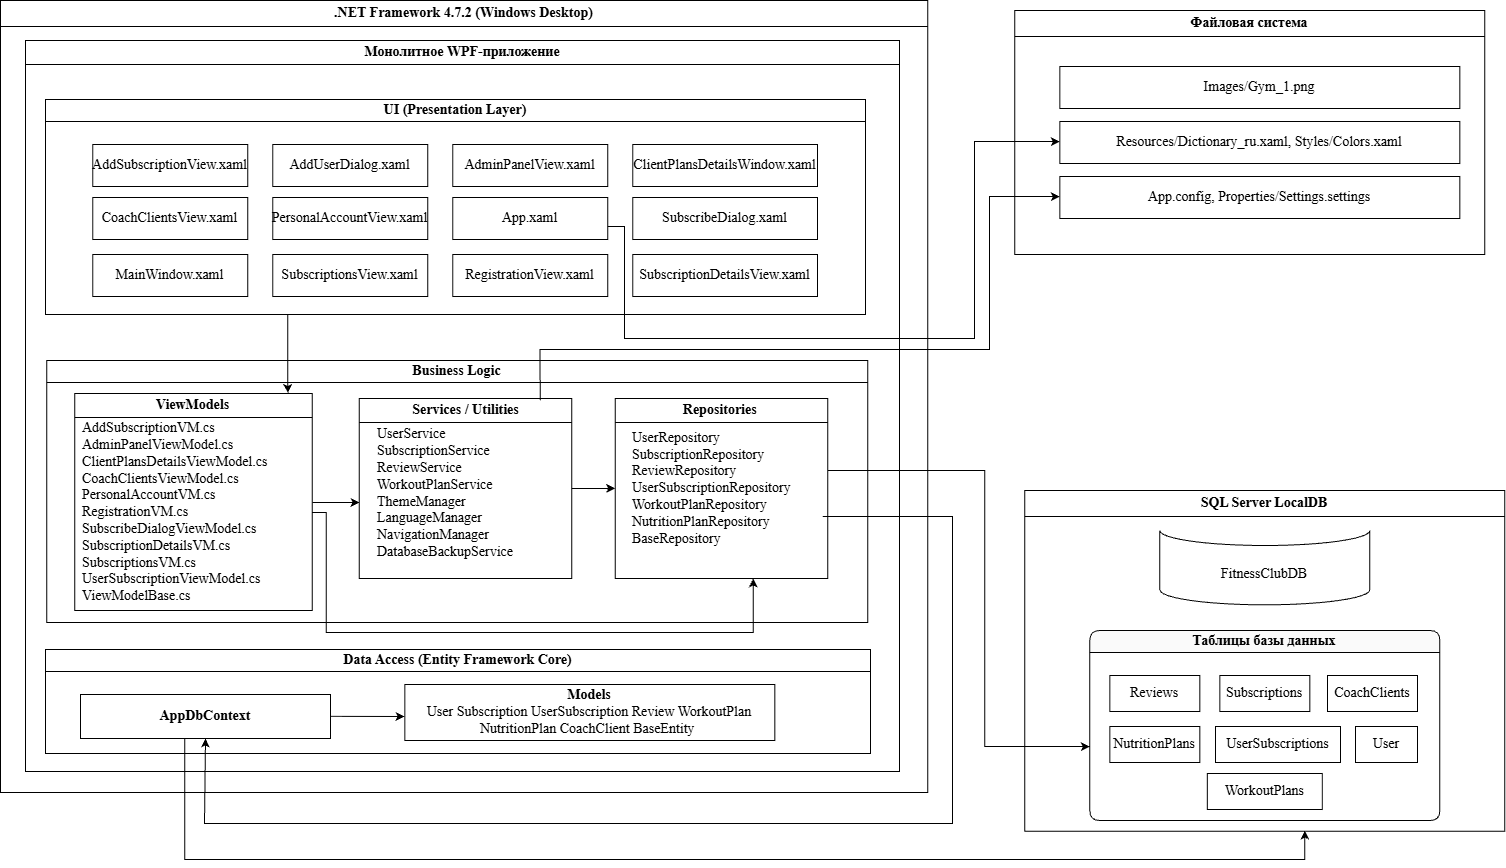

The diagram above was exported from draw.io. Its source (the exported page's mxGraphModel, read from the mxfile embedded in the PNG):
<mxGraphModel dx="63" dy="993" grid="0" gridSize="10" guides="1" tooltips="1" connect="1" arrows="1" fold="1" page="1" pageScale="1" pageWidth="1654" pageHeight="1169" math="0" shadow="0">
  <root>
    <mxCell id="0" />
    <mxCell id="1" parent="0" />
    <mxCell id="ouVfGpyxBDxrH55nrl9G-150" parent="1" style="swimlane;whiteSpace=wrap;html=1;rounded=0;fillColor=#FFFFFF;strokeColor=#000000;fontStyle=1;startSize=26;fontFamily=Times New Roman;fontSize=14;" value=".NET Framework 4.7.2 (Windows Desktop)" vertex="1">
      <mxGeometry height="792" width="927.33" x="1742" y="88" as="geometry" />
    </mxCell>
    <mxCell id="ouVfGpyxBDxrH55nrl9G-151" parent="ouVfGpyxBDxrH55nrl9G-150" style="swimlane;whiteSpace=wrap;html=1;rounded=0;fillColor=#FFFFFF;strokeColor=#000000;fontStyle=1;startSize=24;fontFamily=Times New Roman;fontSize=14;" value="Монолитное WPF-приложение" vertex="1">
      <mxGeometry height="731" width="874" x="25" y="40" as="geometry" />
    </mxCell>
    <mxCell id="ouVfGpyxBDxrH55nrl9G-152" parent="ouVfGpyxBDxrH55nrl9G-151" style="swimlane;whiteSpace=wrap;html=1;rounded=0;fillColor=#FFFFFF;strokeColor=#000000;fontStyle=1;startSize=22;fontFamily=Times New Roman;fontSize=14;" value="UI (Presentation Layer)" vertex="1">
      <mxGeometry height="215" width="820" x="20" y="59" as="geometry" />
    </mxCell>
    <mxCell id="ouVfGpyxBDxrH55nrl9G-153" parent="ouVfGpyxBDxrH55nrl9G-152" style="rounded=0;whiteSpace=wrap;html=1;fillColor=#ffffff;strokeColor=#000000;fontFamily=Times New Roman;fontSize=14;" value="AddSubscriptionView.xaml" vertex="1">
      <mxGeometry height="42" width="155" x="47.25" y="45" as="geometry" />
    </mxCell>
    <mxCell id="ouVfGpyxBDxrH55nrl9G-154" parent="ouVfGpyxBDxrH55nrl9G-152" style="rounded=0;whiteSpace=wrap;html=1;fillColor=#ffffff;strokeColor=#000000;fontFamily=Times New Roman;fontSize=14;" value="CoachClientsView.xaml" vertex="1">
      <mxGeometry height="42" width="155" x="47.25" y="98" as="geometry" />
    </mxCell>
    <mxCell id="ouVfGpyxBDxrH55nrl9G-155" parent="ouVfGpyxBDxrH55nrl9G-152" style="rounded=0;whiteSpace=wrap;html=1;fillColor=#ffffff;strokeColor=#000000;fontFamily=Times New Roman;fontSize=14;" value="AddUserDialog.xaml" vertex="1">
      <mxGeometry height="42" width="155" x="227.25" y="45" as="geometry" />
    </mxCell>
    <mxCell id="ouVfGpyxBDxrH55nrl9G-156" parent="ouVfGpyxBDxrH55nrl9G-152" style="rounded=0;whiteSpace=wrap;html=1;fillColor=#ffffff;strokeColor=#000000;fontFamily=Times New Roman;fontSize=14;" value="PersonalAccountView.xaml" vertex="1">
      <mxGeometry height="42" width="155" x="227.25" y="98" as="geometry" />
    </mxCell>
    <mxCell id="ouVfGpyxBDxrH55nrl9G-157" parent="ouVfGpyxBDxrH55nrl9G-152" style="rounded=0;whiteSpace=wrap;html=1;fillColor=#ffffff;strokeColor=#000000;fontFamily=Times New Roman;fontSize=14;" value="AdminPanelView.xaml" vertex="1">
      <mxGeometry height="42" width="155" x="407.25" y="45" as="geometry" />
    </mxCell>
    <mxCell id="ouVfGpyxBDxrH55nrl9G-158" parent="ouVfGpyxBDxrH55nrl9G-152" style="rounded=0;whiteSpace=wrap;html=1;fillColor=#ffffff;strokeColor=#000000;fontFamily=Times New Roman;fontSize=14;" value="App.xaml" vertex="1">
      <mxGeometry height="42" width="155" x="407.25" y="98" as="geometry" />
    </mxCell>
    <mxCell id="ouVfGpyxBDxrH55nrl9G-159" parent="ouVfGpyxBDxrH55nrl9G-152" style="rounded=0;whiteSpace=wrap;html=1;fillColor=#ffffff;strokeColor=#000000;fontFamily=Times New Roman;fontSize=14;" value="ClientPlansDetailsWindow.xaml" vertex="1">
      <mxGeometry height="42" width="184.75" x="587.25" y="45" as="geometry" />
    </mxCell>
    <mxCell id="ouVfGpyxBDxrH55nrl9G-160" parent="ouVfGpyxBDxrH55nrl9G-152" style="rounded=0;whiteSpace=wrap;html=1;fillColor=#ffffff;strokeColor=#000000;fontFamily=Times New Roman;fontSize=14;" value="SubscribeDialog.xaml" vertex="1">
      <mxGeometry height="42" width="184.75" x="587.25" y="98" as="geometry" />
    </mxCell>
    <mxCell id="ouVfGpyxBDxrH55nrl9G-161" parent="ouVfGpyxBDxrH55nrl9G-152" style="rounded=0;whiteSpace=wrap;html=1;fillColor=#ffffff;strokeColor=#000000;fontFamily=Times New Roman;fontSize=14;" value="SubscriptionDetailsView.xaml" vertex="1">
      <mxGeometry height="42" width="184.75" x="587.25" y="155" as="geometry" />
    </mxCell>
    <mxCell id="ouVfGpyxBDxrH55nrl9G-162" parent="ouVfGpyxBDxrH55nrl9G-152" style="rounded=0;whiteSpace=wrap;html=1;fillColor=#ffffff;strokeColor=#000000;fontFamily=Times New Roman;fontSize=14;" value="SubscriptionsView.xaml" vertex="1">
      <mxGeometry height="42" width="155" x="227.25" y="155" as="geometry" />
    </mxCell>
    <mxCell id="ouVfGpyxBDxrH55nrl9G-163" parent="ouVfGpyxBDxrH55nrl9G-152" style="rounded=0;whiteSpace=wrap;html=1;fillColor=#ffffff;strokeColor=#000000;fontFamily=Times New Roman;fontSize=14;" value="RegistrationView.xaml" vertex="1">
      <mxGeometry height="42" width="155" x="407.25" y="155" as="geometry" />
    </mxCell>
    <mxCell id="ouVfGpyxBDxrH55nrl9G-164" parent="ouVfGpyxBDxrH55nrl9G-152" style="rounded=0;whiteSpace=wrap;html=1;fillColor=#ffffff;strokeColor=#000000;fontFamily=Times New Roman;fontSize=14;" value="MainWindow.xaml" vertex="1">
      <mxGeometry height="42" width="155" x="47.25" y="155" as="geometry" />
    </mxCell>
    <mxCell id="ouVfGpyxBDxrH55nrl9G-166" parent="ouVfGpyxBDxrH55nrl9G-151" style="swimlane;whiteSpace=wrap;html=1;rounded=0;fillColor=#FFFFFF;strokeColor=#000000;fontStyle=1;startSize=22;fontFamily=Times New Roman;fontSize=14;" value="Business Logic" vertex="1">
      <mxGeometry height="262" width="821" x="21.33" y="320" as="geometry" />
    </mxCell>
    <mxCell id="ouVfGpyxBDxrH55nrl9G-167" parent="ouVfGpyxBDxrH55nrl9G-166" style="swimlane;whiteSpace=wrap;html=1;rounded=0;fillColor=#ffffff;strokeColor=#000000;fontStyle=1;startSize=24;fontFamily=Times New Roman;fontSize=14;" value="&lt;span style=&quot;text-align: left;&quot;&gt;ViewModels&lt;/span&gt;" vertex="1">
      <mxGeometry height="217" width="237.33" x="28" y="33" as="geometry" />
    </mxCell>
    <mxCell id="ouVfGpyxBDxrH55nrl9G-199" parent="ouVfGpyxBDxrH55nrl9G-167" style="text;html=1;whiteSpace=wrap;strokeColor=none;fillColor=none;align=left;verticalAlign=middle;rounded=0;fontFamily=Times New Roman;fontSize=14;" value="AddSubscriptionVM.cs&lt;div&gt;AdminPanelViewModel.cs&lt;/div&gt;&lt;div&gt;ClientPlansDetailsViewModel.cs&lt;/div&gt;&lt;div&gt;CoachClientsViewModel.cs&lt;/div&gt;&lt;div&gt;PersonalAccountVM.cs&lt;/div&gt;&lt;div&gt;RegistrationVM.cs&lt;/div&gt;&lt;div&gt;SubscribeDialogViewModel.cs&lt;/div&gt;&lt;div&gt;SubscriptionDetailsVM.cs&lt;/div&gt;&lt;div&gt;SubscriptionsVM.cs&lt;/div&gt;&lt;div&gt;UserSubscriptionViewModel.cs&lt;/div&gt;&lt;div&gt;ViewModelBase.cs&lt;/div&gt;" vertex="1">
      <mxGeometry height="30" width="60" x="5.67349609375" y="103.99666666666651" as="geometry" />
    </mxCell>
    <mxCell id="ouVfGpyxBDxrH55nrl9G-168" parent="ouVfGpyxBDxrH55nrl9G-166" style="swimlane;whiteSpace=wrap;html=1;rounded=0;fillColor=#ffffff;strokeColor=#000000;fontStyle=1;startSize=24;fontFamily=Times New Roman;fontSize=14;" value="&lt;span style=&quot;text-align: left;&quot;&gt;Services / Utilities&lt;/span&gt;" vertex="1">
      <mxGeometry height="180" width="212.67" x="312.33" y="38" as="geometry" />
    </mxCell>
    <mxCell id="ouVfGpyxBDxrH55nrl9G-200" parent="ouVfGpyxBDxrH55nrl9G-168" style="text;html=1;whiteSpace=wrap;strokeColor=none;fillColor=none;align=left;verticalAlign=middle;rounded=0;fontFamily=Times New Roman;fontSize=14;" value="&lt;div&gt;UserService&amp;nbsp;&lt;/div&gt;&lt;div&gt;SubscriptionService&lt;/div&gt;&lt;div&gt;ReviewService&amp;nbsp;&lt;/div&gt;&lt;div&gt;WorkoutPlanService&lt;/div&gt;&lt;div&gt;ThemeManager&lt;/div&gt;&lt;div&gt;LanguageManager&amp;nbsp;&lt;/div&gt;&lt;div&gt;NavigationManager&amp;nbsp;&lt;/div&gt;&lt;div&gt;DatabaseBackupService&amp;nbsp;&lt;/div&gt;" vertex="1">
      <mxGeometry height="30" width="120" x="16.33999999999993" y="80" as="geometry" />
    </mxCell>
    <mxCell id="ouVfGpyxBDxrH55nrl9G-169" parent="ouVfGpyxBDxrH55nrl9G-166" style="swimlane;whiteSpace=wrap;html=1;rounded=0;fillColor=#ffffff;strokeColor=#000000;fontStyle=1;startSize=24;fontFamily=Times New Roman;fontSize=14;" value="&lt;span style=&quot;text-align: left;&quot;&gt;Repositories&amp;nbsp;&lt;/span&gt;" vertex="1">
      <mxGeometry height="180" width="212.67" x="568.33" y="38" as="geometry" />
    </mxCell>
    <mxCell id="ouVfGpyxBDxrH55nrl9G-201" parent="ouVfGpyxBDxrH55nrl9G-169" style="text;html=1;whiteSpace=wrap;strokeColor=none;fillColor=none;align=left;verticalAlign=middle;rounded=0;fontFamily=Times New Roman;fontSize=14;" value="&lt;div&gt;&lt;font style=&quot;color: rgb(0, 0, 0);&quot;&gt;&lt;span&gt;UserRepository&amp;nbsp;&lt;/span&gt;&lt;/font&gt;&lt;/div&gt;&lt;div&gt;&lt;font style=&quot;color: rgb(0, 0, 0);&quot;&gt;&lt;span&gt;SubscriptionRepository&amp;nbsp;&lt;/span&gt;&lt;/font&gt;&lt;/div&gt;&lt;div&gt;&lt;font style=&quot;color: rgb(0, 0, 0);&quot;&gt;&lt;span&gt;ReviewRepository&lt;/span&gt;&lt;/font&gt;&lt;/div&gt;&lt;div&gt;&lt;font style=&quot;color: rgb(0, 0, 0);&quot;&gt;&lt;span&gt;UserSubscriptionRepository&lt;/span&gt;&lt;/font&gt;&lt;/div&gt;&lt;div&gt;&lt;font style=&quot;color: rgb(0, 0, 0);&quot;&gt;&lt;span&gt;WorkoutPlanRepository&amp;nbsp;&lt;/span&gt;&lt;/font&gt;&lt;/div&gt;&lt;div&gt;&lt;font style=&quot;color: rgb(0, 0, 0);&quot;&gt;&lt;span&gt;NutritionPlanRepository&lt;/span&gt;&lt;/font&gt;&lt;/div&gt;&lt;div&gt;&lt;font style=&quot;color: rgb(0, 0, 0);&quot;&gt;&lt;span&gt;BaseRepository&amp;nbsp;&lt;/span&gt;&lt;/font&gt;&lt;/div&gt;" vertex="1">
      <mxGeometry height="30" width="180" x="15.329999999999927" y="75" as="geometry" />
    </mxCell>
    <mxCell id="ouVfGpyxBDxrH55nrl9G-170" parent="ouVfGpyxBDxrH55nrl9G-151" style="swimlane;whiteSpace=wrap;html=1;rounded=0;fillColor=#FFFFFF;strokeColor=#000000;fontStyle=1;startSize=22;fontFamily=Times New Roman;fontSize=14;" value="Data Access (Entity Framework Core)" vertex="1">
      <mxGeometry height="104" width="825" x="20" y="609" as="geometry" />
    </mxCell>
    <mxCell id="ouVfGpyxBDxrH55nrl9G-171" parent="ouVfGpyxBDxrH55nrl9G-170" style="rounded=0;whiteSpace=wrap;html=1;fillColor=#ffffff;strokeColor=#000000;fontStyle=1;fontFamily=Times New Roman;fontSize=14;" value="AppDbContext" vertex="1">
      <mxGeometry height="44" width="250" x="35" y="45" as="geometry" />
    </mxCell>
    <mxCell id="ouVfGpyxBDxrH55nrl9G-172" parent="ouVfGpyxBDxrH55nrl9G-170" style="rounded=0;whiteSpace=wrap;html=1;fillColor=#ffffff;strokeColor=#000000;fontFamily=Times New Roman;fontSize=14;" value="&lt;b&gt;Models&lt;/b&gt;&lt;br&gt;User Subscription UserSubscription Review WorkoutPlan NutritionPlan CoachClient BaseEntity&amp;nbsp;" vertex="1">
      <mxGeometry height="56" width="370" x="359.33" y="35" as="geometry" />
    </mxCell>
    <mxCell id="ouVfGpyxBDxrH55nrl9G-192" edge="1" parent="ouVfGpyxBDxrH55nrl9G-170" style="endArrow=classic;endFill=1;rounded=0;html=1;strokeColor=#000000;edgeStyle=orthogonalEdgeStyle;entryX=0.5;entryY=1;entryDx=0;entryDy=0;fontFamily=Times New Roman;fontSize=14;" target="ouVfGpyxBDxrH55nrl9G-171" value="">
      <mxGeometry relative="1" as="geometry">
        <Array as="points">
          <mxPoint x="907" y="-133" />
          <mxPoint x="907" y="174" />
          <mxPoint x="159" y="174" />
          <mxPoint x="159" y="89" />
        </Array>
        <mxPoint x="777.3299999999999" y="-133" as="sourcePoint" />
        <mxPoint x="157.32999999999993" y="90.00000000000045" as="targetPoint" />
      </mxGeometry>
    </mxCell>
    <mxCell id="ouVfGpyxBDxrH55nrl9G-193" edge="1" parent="ouVfGpyxBDxrH55nrl9G-170" style="endArrow=classic;endFill=1;rounded=0;html=1;strokeColor=#000000;fontFamily=Times New Roman;fontSize=14;" value="">
      <mxGeometry relative="1" as="geometry">
        <mxPoint x="285" y="66.85308400976044" as="sourcePoint" />
        <mxPoint x="359" y="67" as="targetPoint" />
      </mxGeometry>
    </mxCell>
    <mxCell id="ouVfGpyxBDxrH55nrl9G-188" edge="1" parent="ouVfGpyxBDxrH55nrl9G-151" style="endArrow=classic;rounded=0;html=1;strokeColor=#000000;edgeStyle=orthogonalEdgeStyle;endFill=1;fontFamily=Times New Roman;fontSize=14;entryX=0.898;entryY=-0.002;entryDx=0;entryDy=0;entryPerimeter=0;" target="ouVfGpyxBDxrH55nrl9G-167" value="">
      <mxGeometry relative="1" as="geometry">
        <Array as="points">
          <mxPoint x="262" y="346" />
          <mxPoint x="263" y="346" />
        </Array>
        <mxPoint x="262.32999999999976" y="274" as="sourcePoint" />
        <mxPoint x="262" y="352" as="targetPoint" />
      </mxGeometry>
    </mxCell>
    <mxCell id="ouVfGpyxBDxrH55nrl9G-173" parent="1" style="swimlane;whiteSpace=wrap;html=1;rounded=0;fillColor=#FFFFFF;strokeColor=#000000;fontStyle=1;startSize=26;fontFamily=Times New Roman;fontSize=14;" value="SQL Server LocalDB" vertex="1">
      <mxGeometry height="340.67" width="480" x="2766.33" y="578" as="geometry" />
    </mxCell>
    <mxCell id="ouVfGpyxBDxrH55nrl9G-175" parent="ouVfGpyxBDxrH55nrl9G-173" style="swimlane;whiteSpace=wrap;html=1;rounded=1;fillColor=#fafafa;strokeColor=#000000;fontStyle=1;startSize=22;fontFamily=Times New Roman;fontSize=14;" value="Таблицы базы данных" vertex="1">
      <mxGeometry height="190" width="350" x="65" y="140" as="geometry" />
    </mxCell>
    <mxCell id="ouVfGpyxBDxrH55nrl9G-176" parent="ouVfGpyxBDxrH55nrl9G-175" style="rounded=0;whiteSpace=wrap;html=1;fillColor=#ffffff;strokeColor=#000000;fontFamily=Times New Roman;fontSize=14;" value="&lt;span&gt;Reviews&lt;/span&gt;" vertex="1">
      <mxGeometry height="36" width="90" x="20" y="45" as="geometry" />
    </mxCell>
    <mxCell id="ouVfGpyxBDxrH55nrl9G-177" parent="ouVfGpyxBDxrH55nrl9G-175" style="rounded=0;whiteSpace=wrap;html=1;fillColor=#ffffff;strokeColor=#000000;fontFamily=Times New Roman;fontSize=14;" value="&lt;span&gt;Subscriptions&lt;/span&gt;" vertex="1">
      <mxGeometry height="36" width="90" x="130" y="45" as="geometry" />
    </mxCell>
    <mxCell id="ouVfGpyxBDxrH55nrl9G-178" parent="ouVfGpyxBDxrH55nrl9G-175" style="rounded=0;whiteSpace=wrap;html=1;fillColor=#ffffff;strokeColor=#000000;fontFamily=Times New Roman;fontSize=14;" value="&lt;span&gt;User&lt;/span&gt;" vertex="1">
      <mxGeometry height="36" width="62" x="265.67" y="96" as="geometry" />
    </mxCell>
    <mxCell id="ouVfGpyxBDxrH55nrl9G-179" parent="ouVfGpyxBDxrH55nrl9G-175" style="rounded=0;whiteSpace=wrap;html=1;fillColor=#ffffff;strokeColor=#000000;fontFamily=Times New Roman;fontSize=14;" value="&lt;span&gt;NutritionPlans&lt;/span&gt;" vertex="1">
      <mxGeometry height="36" width="90" x="20" y="96" as="geometry" />
    </mxCell>
    <mxCell id="ouVfGpyxBDxrH55nrl9G-180" parent="ouVfGpyxBDxrH55nrl9G-175" style="rounded=0;whiteSpace=wrap;html=1;fillColor=#ffffff;strokeColor=#000000;fontFamily=Times New Roman;fontSize=14;" value="&lt;span&gt;CoachClients&lt;/span&gt;" vertex="1">
      <mxGeometry height="36" width="90" x="237.67000000000002" y="45" as="geometry" />
    </mxCell>
    <mxCell id="ouVfGpyxBDxrH55nrl9G-182" parent="ouVfGpyxBDxrH55nrl9G-175" style="rounded=0;whiteSpace=wrap;html=1;fillColor=#ffffff;strokeColor=#000000;fontFamily=Times New Roman;fontSize=14;" value="&lt;span&gt;WorkoutPlans&lt;/span&gt;" vertex="1">
      <mxGeometry height="36" width="115" x="117.5" y="143" as="geometry" />
    </mxCell>
    <mxCell id="ouVfGpyxBDxrH55nrl9G-183" parent="ouVfGpyxBDxrH55nrl9G-175" style="rounded=0;whiteSpace=wrap;html=1;fillColor=#ffffff;strokeColor=#000000;fontFamily=Times New Roman;fontSize=14;" value="&lt;span&gt;UserSubscriptions&lt;/span&gt;" vertex="1">
      <mxGeometry height="36" width="125" x="125.66999999999999" y="96" as="geometry" />
    </mxCell>
    <mxCell id="ouVfGpyxBDxrH55nrl9G-202" parent="ouVfGpyxBDxrH55nrl9G-173" style="shape=cylinder3;whiteSpace=wrap;html=1;boundedLbl=1;backgroundOutline=1;size=15;lid=0;fontFamily=Times New Roman;fontSize=14;" value="FitnessClubDB" vertex="1">
      <mxGeometry height="74.33" width="210" x="135" y="40" as="geometry" />
    </mxCell>
    <mxCell id="ouVfGpyxBDxrH55nrl9G-184" parent="1" style="swimlane;whiteSpace=wrap;html=1;rounded=0;fillColor=#FFFFFF;strokeColor=#000000;fontStyle=1;startSize=26;fontFamily=Times New Roman;fontSize=14;" value="Файловая система" vertex="1">
      <mxGeometry height="244" width="470" x="2756.33" y="98" as="geometry" />
    </mxCell>
    <mxCell id="ouVfGpyxBDxrH55nrl9G-185" parent="ouVfGpyxBDxrH55nrl9G-184" style="rounded=0;whiteSpace=wrap;html=1;fillColor=#ffffff;strokeColor=#000000;fontFamily=Times New Roman;fontSize=14;" value="Images/Gym_1.png" vertex="1">
      <mxGeometry height="42" width="400" x="45" y="56" as="geometry" />
    </mxCell>
    <mxCell id="ouVfGpyxBDxrH55nrl9G-186" parent="ouVfGpyxBDxrH55nrl9G-184" style="rounded=0;whiteSpace=wrap;html=1;fillColor=#ffffff;strokeColor=#000000;fontFamily=Times New Roman;fontSize=14;" value="Resources/Dictionary_ru.xaml, Styles/Colors.xaml" vertex="1">
      <mxGeometry height="42" width="400" x="45" y="111" as="geometry" />
    </mxCell>
    <mxCell id="ouVfGpyxBDxrH55nrl9G-187" parent="ouVfGpyxBDxrH55nrl9G-184" style="rounded=0;whiteSpace=wrap;html=1;fillColor=#ffffff;strokeColor=#000000;fontFamily=Times New Roman;fontSize=14;" value="App.config, Properties/Settings.settings" vertex="1">
      <mxGeometry height="42" width="400" x="45" y="166" as="geometry" />
    </mxCell>
    <mxCell id="ouVfGpyxBDxrH55nrl9G-189" edge="1" parent="1" style="endArrow=classic;endFill=1;rounded=0;html=1;strokeColor=#000000;fontFamily=Times New Roman;fontSize=14;" value="">
      <mxGeometry relative="1" as="geometry">
        <mxPoint x="2054" y="590" as="sourcePoint" />
        <mxPoint x="2101" y="590" as="targetPoint" />
      </mxGeometry>
    </mxCell>
    <mxCell id="ouVfGpyxBDxrH55nrl9G-190" edge="1" parent="1" style="endArrow=classic;endFill=1;rounded=0;html=1;strokeColor=#000000;edgeStyle=orthogonalEdgeStyle;fontFamily=Times New Roman;fontSize=14;" target="ouVfGpyxBDxrH55nrl9G-169" value="">
      <mxGeometry relative="1" as="geometry">
        <Array as="points">
          <mxPoint x="2067.66" y="600" />
          <mxPoint x="2067.66" y="720" />
          <mxPoint x="2494.66" y="720" />
        </Array>
        <mxPoint x="2054" y="600" as="sourcePoint" />
      </mxGeometry>
    </mxCell>
    <mxCell id="ouVfGpyxBDxrH55nrl9G-191" edge="1" parent="1" source="ouVfGpyxBDxrH55nrl9G-168" style="endArrow=classic;endFill=1;rounded=0;html=1;strokeColor=#000000;fontFamily=Times New Roman;fontSize=14;" target="ouVfGpyxBDxrH55nrl9G-169" value="">
      <mxGeometry relative="1" as="geometry" />
    </mxCell>
    <mxCell id="ouVfGpyxBDxrH55nrl9G-194" edge="1" parent="1" source="ouVfGpyxBDxrH55nrl9G-171" style="endArrow=classic;endFill=1;rounded=0;html=1;strokeColor=#000000;edgeStyle=orthogonalEdgeStyle;fontFamily=Times New Roman;fontSize=14;" value="">
      <mxGeometry relative="1" as="geometry">
        <Array as="points">
          <mxPoint x="1926.33" y="947" />
          <mxPoint x="3046.33" y="947" />
        </Array>
        <mxPoint x="3046.33" y="918" as="targetPoint" />
      </mxGeometry>
    </mxCell>
    <mxCell id="ouVfGpyxBDxrH55nrl9G-195" edge="1" parent="1" source="ouVfGpyxBDxrH55nrl9G-169" style="endArrow=classic;endFill=1;rounded=0;html=1;strokeColor=#000000;edgeStyle=orthogonalEdgeStyle;fontFamily=Times New Roman;fontSize=14;" target="ouVfGpyxBDxrH55nrl9G-175" value="">
      <mxGeometry relative="1" as="geometry">
        <Array as="points">
          <mxPoint x="2726.33" y="558" />
          <mxPoint x="2726.33" y="834" />
        </Array>
      </mxGeometry>
    </mxCell>
    <mxCell id="ouVfGpyxBDxrH55nrl9G-196" edge="1" parent="1" style="endArrow=classicThin;endFill=0;rounded=0;html=1;strokeColor=#000000;" target="ouVfGpyxBDxrH55nrl9G-185" value="">
      <mxGeometry relative="1" as="geometry" />
    </mxCell>
    <mxCell id="ouVfGpyxBDxrH55nrl9G-197" edge="1" parent="1" source="ouVfGpyxBDxrH55nrl9G-158" style="endArrow=classic;endFill=1;rounded=0;html=1;strokeColor=#000000;edgeStyle=orthogonalEdgeStyle;fontFamily=Times New Roman;fontSize=14;" target="ouVfGpyxBDxrH55nrl9G-186" value="">
      <mxGeometry relative="1" as="geometry">
        <Array as="points">
          <mxPoint x="2366" y="314" />
          <mxPoint x="2366" y="426" />
          <mxPoint x="2716" y="426" />
          <mxPoint x="2716" y="229" />
        </Array>
      </mxGeometry>
    </mxCell>
    <mxCell id="ouVfGpyxBDxrH55nrl9G-198" edge="1" parent="1" source="ouVfGpyxBDxrH55nrl9G-168" style="endArrow=classic;endFill=1;rounded=0;html=1;strokeColor=#000000;edgeStyle=orthogonalEdgeStyle;exitX=0.851;exitY=0.01;exitDx=0;exitDy=0;exitPerimeter=0;fontFamily=Times New Roman;fontSize=14;" target="ouVfGpyxBDxrH55nrl9G-187" value="">
      <mxGeometry relative="1" as="geometry">
        <Array as="points">
          <mxPoint x="2282" y="437" />
          <mxPoint x="2731" y="437" />
          <mxPoint x="2731" y="284" />
        </Array>
      </mxGeometry>
    </mxCell>
  </root>
</mxGraphModel>